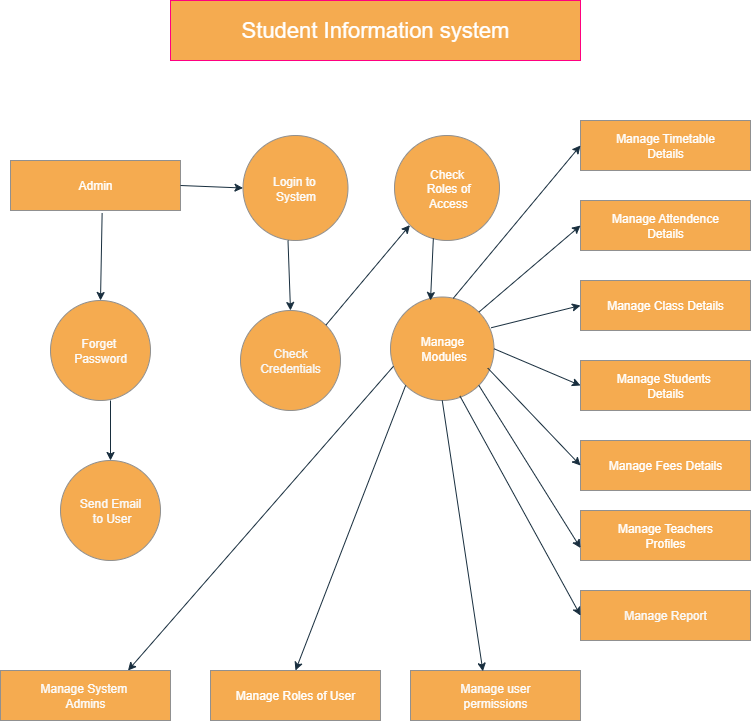

The diagram above was exported from draw.io. Its source (the exported page's mxGraphModel, read from the mxfile embedded in the PNG):
<mxGraphModel dx="1737" dy="937" grid="1" gridSize="10" guides="1" tooltips="1" connect="1" arrows="1" fold="1" page="1" pageScale="1" pageWidth="827" pageHeight="1169" math="0" shadow="0">
  <root>
    <mxCell id="0" />
    <mxCell id="1" parent="0" />
    <mxCell id="60ZbjnFOD6KoAqSV5kR_-1" value="Student Information system" style="rounded=0;whiteSpace=wrap;html=1;labelBackgroundColor=none;fillColor=#F5AB50;strokeColor=#FF0080;fontColor=light-dark(#FFFFFF,#FFFFFF);fontSize=22;" vertex="1" parent="1">
      <mxGeometry x="190" y="80" width="410" height="60" as="geometry" />
    </mxCell>
    <mxCell id="60ZbjnFOD6KoAqSV5kR_-2" value="Manage Timetable&lt;div&gt;Details&lt;/div&gt;" style="rounded=0;whiteSpace=wrap;html=1;labelBackgroundColor=none;fillColor=#F5AB50;strokeColor=#909090;fontColor=#FEFEFE;" vertex="1" parent="1">
      <mxGeometry x="600" y="200" width="170" height="50" as="geometry" />
    </mxCell>
    <mxCell id="60ZbjnFOD6KoAqSV5kR_-3" value="Manage Attendence&lt;div&gt;Details&lt;/div&gt;" style="rounded=0;whiteSpace=wrap;html=1;labelBackgroundColor=none;fillColor=#F5AB50;strokeColor=#909090;fontColor=#FFFFFF;" vertex="1" parent="1">
      <mxGeometry x="600" y="280" width="170" height="50" as="geometry" />
    </mxCell>
    <mxCell id="60ZbjnFOD6KoAqSV5kR_-4" value="Manage Class Details" style="rounded=0;whiteSpace=wrap;html=1;labelBackgroundColor=none;fillColor=#F5AB50;strokeColor=#909090;fontColor=#FFFFFF;" vertex="1" parent="1">
      <mxGeometry x="600" y="360" width="170" height="50" as="geometry" />
    </mxCell>
    <mxCell id="60ZbjnFOD6KoAqSV5kR_-5" value="Manage Students&amp;nbsp;&lt;div&gt;Details&lt;/div&gt;" style="rounded=0;whiteSpace=wrap;html=1;labelBackgroundColor=none;fillColor=#F5AB50;strokeColor=#909090;fontColor=#FFFFFF;" vertex="1" parent="1">
      <mxGeometry x="600" y="440" width="170" height="50" as="geometry" />
    </mxCell>
    <mxCell id="60ZbjnFOD6KoAqSV5kR_-6" value="Manage Teachers&lt;div&gt;Profiles&lt;/div&gt;" style="rounded=0;whiteSpace=wrap;html=1;labelBackgroundColor=none;fillColor=#F5AB50;strokeColor=#909090;fontColor=#FFFFFF;" vertex="1" parent="1">
      <mxGeometry x="600" y="590" width="170" height="50" as="geometry" />
    </mxCell>
    <mxCell id="60ZbjnFOD6KoAqSV5kR_-7" value="Manage Fees Details" style="rounded=0;whiteSpace=wrap;html=1;labelBackgroundColor=none;fillColor=#F5AB50;strokeColor=#909090;fontColor=#FFFFFF;" vertex="1" parent="1">
      <mxGeometry x="600" y="520" width="170" height="50" as="geometry" />
    </mxCell>
    <mxCell id="60ZbjnFOD6KoAqSV5kR_-8" value="Manage Report" style="rounded=0;whiteSpace=wrap;html=1;labelBackgroundColor=none;fillColor=#F5AB50;strokeColor=#909090;fontColor=#FAFAFA;" vertex="1" parent="1">
      <mxGeometry x="600" y="670" width="170" height="50" as="geometry" />
    </mxCell>
    <mxCell id="60ZbjnFOD6KoAqSV5kR_-9" value="Login to&amp;nbsp;&lt;div&gt;System&lt;/div&gt;" style="ellipse;whiteSpace=wrap;html=1;aspect=fixed;labelBackgroundColor=none;fillColor=#F5AB50;strokeColor=#909090;fontColor=#FCFCFC;" vertex="1" parent="1">
      <mxGeometry x="262.5" y="215" width="105" height="105" as="geometry" />
    </mxCell>
    <mxCell id="60ZbjnFOD6KoAqSV5kR_-10" value="Check&lt;div&gt;&amp;nbsp;Roles of&lt;/div&gt;&lt;div&gt;&amp;nbsp;Access&lt;/div&gt;" style="ellipse;whiteSpace=wrap;html=1;aspect=fixed;labelBackgroundColor=none;fillColor=#F5AB50;strokeColor=#909090;fontColor=#FEFEFE;" vertex="1" parent="1">
      <mxGeometry x="414" y="215" width="105" height="105" as="geometry" />
    </mxCell>
    <mxCell id="60ZbjnFOD6KoAqSV5kR_-11" value="Check Credentials" style="ellipse;whiteSpace=wrap;html=1;aspect=fixed;labelBackgroundColor=none;fillColor=#F5AB50;strokeColor=#909090;fontColor=#F8F8F8;" vertex="1" parent="1">
      <mxGeometry x="260" y="390" width="100" height="100" as="geometry" />
    </mxCell>
    <mxCell id="60ZbjnFOD6KoAqSV5kR_-12" value="Manage&lt;div&gt;&amp;nbsp;Modules&lt;/div&gt;" style="ellipse;whiteSpace=wrap;html=1;aspect=fixed;labelBackgroundColor=none;fillColor=#F5AB50;strokeColor=#909090;fontColor=#FFFFFF;" vertex="1" parent="1">
      <mxGeometry x="410" y="376.5" width="103.5" height="103.5" as="geometry" />
    </mxCell>
    <mxCell id="60ZbjnFOD6KoAqSV5kR_-13" value="Forget&amp;nbsp;&lt;div&gt;Password&lt;/div&gt;" style="ellipse;whiteSpace=wrap;html=1;aspect=fixed;labelBackgroundColor=none;fillColor=#F5AB50;strokeColor=#909090;fontColor=#FCFCFC;" vertex="1" parent="1">
      <mxGeometry x="70" y="380" width="100" height="100" as="geometry" />
    </mxCell>
    <mxCell id="60ZbjnFOD6KoAqSV5kR_-14" value="Send Email&lt;div&gt;&amp;nbsp;to User&lt;/div&gt;" style="ellipse;whiteSpace=wrap;html=1;aspect=fixed;labelBackgroundColor=none;fillColor=#F5AB50;strokeColor=#909090;fontColor=#FAFAFA;" vertex="1" parent="1">
      <mxGeometry x="80" y="540" width="100" height="100" as="geometry" />
    </mxCell>
    <mxCell id="60ZbjnFOD6KoAqSV5kR_-15" value="Manage System&amp;nbsp;&lt;div&gt;Admins&lt;/div&gt;" style="rounded=0;whiteSpace=wrap;html=1;labelBackgroundColor=none;fillColor=#F5AB50;strokeColor=#909090;fontColor=#FCFCFC;" vertex="1" parent="1">
      <mxGeometry x="20" y="750" width="170" height="50" as="geometry" />
    </mxCell>
    <mxCell id="60ZbjnFOD6KoAqSV5kR_-16" value="Manage Roles of User" style="rounded=0;whiteSpace=wrap;html=1;labelBackgroundColor=none;fillColor=#F5AB50;strokeColor=#909090;fontColor=#FFFFFF;" vertex="1" parent="1">
      <mxGeometry x="230" y="750" width="170" height="50" as="geometry" />
    </mxCell>
    <mxCell id="60ZbjnFOD6KoAqSV5kR_-17" value="Manage user&lt;div&gt;permissions&lt;/div&gt;" style="rounded=0;whiteSpace=wrap;html=1;labelBackgroundColor=none;fillColor=#F5AB50;strokeColor=#909090;fontColor=#FCFCFC;" vertex="1" parent="1">
      <mxGeometry x="430" y="750" width="170" height="50" as="geometry" />
    </mxCell>
    <mxCell id="60ZbjnFOD6KoAqSV5kR_-20" value="Admin" style="rounded=0;whiteSpace=wrap;html=1;labelBackgroundColor=none;fillColor=#F5AB50;strokeColor=#909090;fontColor=#FFFFFF;" vertex="1" parent="1">
      <mxGeometry x="30" y="240" width="170" height="50" as="geometry" />
    </mxCell>
    <mxCell id="60ZbjnFOD6KoAqSV5kR_-22" value="" style="endArrow=classic;html=1;rounded=0;entryX=0;entryY=0.5;entryDx=0;entryDy=0;labelBackgroundColor=none;strokeColor=#182E3E;fontColor=default;exitX=0.94;exitY=0.687;exitDx=0;exitDy=0;exitPerimeter=0;" edge="1" parent="1" source="60ZbjnFOD6KoAqSV5kR_-12" target="60ZbjnFOD6KoAqSV5kR_-7">
      <mxGeometry width="50" height="50" relative="1" as="geometry">
        <mxPoint x="480" y="450" as="sourcePoint" />
        <mxPoint x="570" y="550" as="targetPoint" />
      </mxGeometry>
    </mxCell>
    <mxCell id="60ZbjnFOD6KoAqSV5kR_-25" value="" style="endArrow=classic;html=1;rounded=0;exitX=1;exitY=0.5;exitDx=0;exitDy=0;entryX=0;entryY=0.5;entryDx=0;entryDy=0;labelBackgroundColor=none;strokeColor=#182E3E;fontColor=default;" edge="1" parent="1" source="60ZbjnFOD6KoAqSV5kR_-12" target="60ZbjnFOD6KoAqSV5kR_-5">
      <mxGeometry width="50" height="50" relative="1" as="geometry">
        <mxPoint x="460" y="390" as="sourcePoint" />
        <mxPoint x="592" y="477" as="targetPoint" />
      </mxGeometry>
    </mxCell>
    <mxCell id="60ZbjnFOD6KoAqSV5kR_-26" value="" style="endArrow=classic;html=1;rounded=0;exitX=0.973;exitY=0.297;exitDx=0;exitDy=0;entryX=0;entryY=0.5;entryDx=0;entryDy=0;exitPerimeter=0;labelBackgroundColor=none;strokeColor=#182E3E;fontColor=default;" edge="1" parent="1" source="60ZbjnFOD6KoAqSV5kR_-12" target="60ZbjnFOD6KoAqSV5kR_-4">
      <mxGeometry width="50" height="50" relative="1" as="geometry">
        <mxPoint x="470" y="390" as="sourcePoint" />
        <mxPoint x="602" y="477" as="targetPoint" />
      </mxGeometry>
    </mxCell>
    <mxCell id="60ZbjnFOD6KoAqSV5kR_-27" value="" style="endArrow=classic;html=1;rounded=0;entryX=0;entryY=0.5;entryDx=0;entryDy=0;exitX=1;exitY=0;exitDx=0;exitDy=0;labelBackgroundColor=none;strokeColor=#182E3E;fontColor=default;" edge="1" parent="1" source="60ZbjnFOD6KoAqSV5kR_-12" target="60ZbjnFOD6KoAqSV5kR_-3">
      <mxGeometry width="50" height="50" relative="1" as="geometry">
        <mxPoint x="480" y="400" as="sourcePoint" />
        <mxPoint x="592" y="477" as="targetPoint" />
      </mxGeometry>
    </mxCell>
    <mxCell id="60ZbjnFOD6KoAqSV5kR_-28" value="" style="endArrow=classic;html=1;rounded=0;exitX=0.606;exitY=0.013;exitDx=0;exitDy=0;entryX=0;entryY=0.5;entryDx=0;entryDy=0;labelBackgroundColor=none;strokeColor=#182E3E;fontColor=default;exitPerimeter=0;" edge="1" parent="1" source="60ZbjnFOD6KoAqSV5kR_-12" target="60ZbjnFOD6KoAqSV5kR_-2">
      <mxGeometry width="50" height="50" relative="1" as="geometry">
        <mxPoint x="450" y="390" as="sourcePoint" />
        <mxPoint x="582" y="477" as="targetPoint" />
      </mxGeometry>
    </mxCell>
    <mxCell id="60ZbjnFOD6KoAqSV5kR_-29" value="" style="endArrow=classic;html=1;rounded=0;exitX=1;exitY=1;exitDx=0;exitDy=0;entryX=0;entryY=0.75;entryDx=0;entryDy=0;labelBackgroundColor=none;strokeColor=#182E3E;fontColor=default;" edge="1" parent="1" source="60ZbjnFOD6KoAqSV5kR_-12" target="60ZbjnFOD6KoAqSV5kR_-6">
      <mxGeometry width="50" height="50" relative="1" as="geometry">
        <mxPoint x="450" y="460" as="sourcePoint" />
        <mxPoint x="582" y="547" as="targetPoint" />
      </mxGeometry>
    </mxCell>
    <mxCell id="60ZbjnFOD6KoAqSV5kR_-30" value="" style="endArrow=classic;html=1;rounded=0;entryX=0;entryY=0.5;entryDx=0;entryDy=0;exitX=0.671;exitY=0.957;exitDx=0;exitDy=0;exitPerimeter=0;labelBackgroundColor=none;strokeColor=#182E3E;fontColor=default;" edge="1" parent="1" source="60ZbjnFOD6KoAqSV5kR_-12" target="60ZbjnFOD6KoAqSV5kR_-8">
      <mxGeometry width="50" height="50" relative="1" as="geometry">
        <mxPoint x="460" y="480" as="sourcePoint" />
        <mxPoint x="592" y="607" as="targetPoint" />
      </mxGeometry>
    </mxCell>
    <mxCell id="60ZbjnFOD6KoAqSV5kR_-36" value="" style="endArrow=classic;html=1;rounded=0;exitX=1;exitY=0.5;exitDx=0;exitDy=0;entryX=0;entryY=0.5;entryDx=0;entryDy=0;labelBackgroundColor=none;strokeColor=#182E3E;fontColor=default;" edge="1" parent="1" source="60ZbjnFOD6KoAqSV5kR_-20" target="60ZbjnFOD6KoAqSV5kR_-9">
      <mxGeometry width="50" height="50" relative="1" as="geometry">
        <mxPoint x="200" y="270" as="sourcePoint" />
        <mxPoint x="332" y="357" as="targetPoint" />
      </mxGeometry>
    </mxCell>
    <mxCell id="60ZbjnFOD6KoAqSV5kR_-42" value="" style="endArrow=classic;html=1;rounded=0;exitX=0;exitY=1;exitDx=0;exitDy=0;entryX=0.5;entryY=0;entryDx=0;entryDy=0;labelBackgroundColor=none;strokeColor=#182E3E;fontColor=default;" edge="1" parent="1" source="60ZbjnFOD6KoAqSV5kR_-12" target="60ZbjnFOD6KoAqSV5kR_-16">
      <mxGeometry width="50" height="50" relative="1" as="geometry">
        <mxPoint x="310" y="490" as="sourcePoint" />
        <mxPoint x="300" y="720" as="targetPoint" />
      </mxGeometry>
    </mxCell>
    <mxCell id="60ZbjnFOD6KoAqSV5kR_-44" value="" style="endArrow=classic;html=1;rounded=0;exitX=0.5;exitY=1;exitDx=0;exitDy=0;entryX=0.426;entryY=0.016;entryDx=0;entryDy=0;entryPerimeter=0;labelBackgroundColor=none;strokeColor=#182E3E;fontColor=default;" edge="1" parent="1" source="60ZbjnFOD6KoAqSV5kR_-12" target="60ZbjnFOD6KoAqSV5kR_-17">
      <mxGeometry width="50" height="50" relative="1" as="geometry">
        <mxPoint x="437" y="469" as="sourcePoint" />
        <mxPoint x="340" y="761" as="targetPoint" />
      </mxGeometry>
    </mxCell>
    <mxCell id="60ZbjnFOD6KoAqSV5kR_-45" value="" style="endArrow=classic;html=1;rounded=0;entryX=0.75;entryY=0;entryDx=0;entryDy=0;exitX=0.029;exitY=0.669;exitDx=0;exitDy=0;exitPerimeter=0;labelBackgroundColor=none;strokeColor=#182E3E;fontColor=default;" edge="1" parent="1" source="60ZbjnFOD6KoAqSV5kR_-12" target="60ZbjnFOD6KoAqSV5kR_-15">
      <mxGeometry width="50" height="50" relative="1" as="geometry">
        <mxPoint x="410" y="430" as="sourcePoint" />
        <mxPoint x="250" y="892" as="targetPoint" />
      </mxGeometry>
    </mxCell>
    <mxCell id="60ZbjnFOD6KoAqSV5kR_-47" value="" style="endArrow=classic;html=1;rounded=0;entryX=0.5;entryY=0;entryDx=0;entryDy=0;labelBackgroundColor=none;strokeColor=#182E3E;fontColor=default;" edge="1" parent="1" target="60ZbjnFOD6KoAqSV5kR_-14">
      <mxGeometry width="50" height="50" relative="1" as="geometry">
        <mxPoint x="130" y="480" as="sourcePoint" />
        <mxPoint x="110" y="560" as="targetPoint" />
      </mxGeometry>
    </mxCell>
    <mxCell id="60ZbjnFOD6KoAqSV5kR_-48" value="" style="endArrow=classic;html=1;rounded=0;entryX=0.5;entryY=0;entryDx=0;entryDy=0;labelBackgroundColor=none;strokeColor=#182E3E;fontColor=default;exitX=0.539;exitY=1.05;exitDx=0;exitDy=0;exitPerimeter=0;" edge="1" parent="1" source="60ZbjnFOD6KoAqSV5kR_-20" target="60ZbjnFOD6KoAqSV5kR_-13">
      <mxGeometry width="50" height="50" relative="1" as="geometry">
        <mxPoint x="120" y="300" as="sourcePoint" />
        <mxPoint x="110" y="400" as="targetPoint" />
      </mxGeometry>
    </mxCell>
    <mxCell id="60ZbjnFOD6KoAqSV5kR_-49" value="" style="endArrow=classic;html=1;rounded=0;exitX=0.5;exitY=1;exitDx=0;exitDy=0;entryX=0.5;entryY=0;entryDx=0;entryDy=0;labelBackgroundColor=none;strokeColor=#182E3E;fontColor=default;" edge="1" parent="1" target="60ZbjnFOD6KoAqSV5kR_-11">
      <mxGeometry width="50" height="50" relative="1" as="geometry">
        <mxPoint x="307.5" y="320" as="sourcePoint" />
        <mxPoint x="308" y="390" as="targetPoint" />
      </mxGeometry>
    </mxCell>
    <mxCell id="60ZbjnFOD6KoAqSV5kR_-51" value="" style="endArrow=classic;html=1;rounded=0;entryX=0;entryY=1;entryDx=0;entryDy=0;labelBackgroundColor=none;strokeColor=#182E3E;fontColor=default;exitX=1;exitY=0;exitDx=0;exitDy=0;" edge="1" parent="1" source="60ZbjnFOD6KoAqSV5kR_-11" target="60ZbjnFOD6KoAqSV5kR_-10">
      <mxGeometry width="50" height="50" relative="1" as="geometry">
        <mxPoint x="340" y="410" as="sourcePoint" />
        <mxPoint x="460" y="280" as="targetPoint" />
      </mxGeometry>
    </mxCell>
    <mxCell id="60ZbjnFOD6KoAqSV5kR_-53" value="" style="endArrow=classic;html=1;rounded=0;exitX=0.37;exitY=0.979;exitDx=0;exitDy=0;labelBackgroundColor=none;strokeColor=#182E3E;fontColor=default;exitPerimeter=0;" edge="1" parent="1" source="60ZbjnFOD6KoAqSV5kR_-10">
      <mxGeometry width="50" height="50" relative="1" as="geometry">
        <mxPoint x="450" y="370" as="sourcePoint" />
        <mxPoint x="450" y="380" as="targetPoint" />
      </mxGeometry>
    </mxCell>
  </root>
</mxGraphModel>